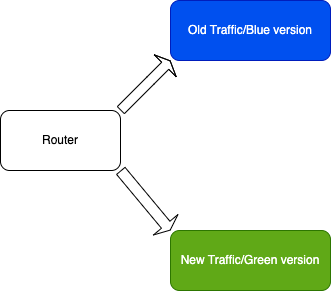

The diagram above was exported from draw.io. Its source (the exported page's mxGraphModel, read from the mxfile embedded in the PNG):
<mxGraphModel dx="1030" dy="446" grid="1" gridSize="10" guides="1" tooltips="1" connect="1" arrows="1" fold="1" page="1" pageScale="1" pageWidth="850" pageHeight="1100" math="0" shadow="0">
  <root>
    <mxCell id="0" />
    <mxCell id="1" parent="0" />
    <mxCell id="2" value="Router" style="rounded=1;whiteSpace=wrap;html=1;" vertex="1" parent="1">
      <mxGeometry x="100" y="240" width="120" height="60" as="geometry" />
    </mxCell>
    <mxCell id="3" value="Old Traffic/Blue version" style="rounded=1;whiteSpace=wrap;html=1;fillColor=#0050ef;fontColor=#ffffff;strokeColor=#001DBC;" vertex="1" parent="1">
      <mxGeometry x="270" y="130" width="160" height="60" as="geometry" />
    </mxCell>
    <mxCell id="4" value="New Traffic/Green version" style="rounded=1;whiteSpace=wrap;html=1;fillColor=#60a917;fontColor=#ffffff;strokeColor=#2D7600;" vertex="1" parent="1">
      <mxGeometry x="270" y="360" width="160" height="60" as="geometry" />
    </mxCell>
    <mxCell id="5" value="" style="shape=flexArrow;endArrow=classic;html=1;endSize=2;startSize=2;" edge="1" parent="1">
      <mxGeometry width="50" height="50" relative="1" as="geometry">
        <mxPoint x="220" y="240" as="sourcePoint" />
        <mxPoint x="270" y="190" as="targetPoint" />
        <Array as="points">
          <mxPoint x="250" y="210" />
        </Array>
      </mxGeometry>
    </mxCell>
    <mxCell id="6" value="" style="shape=flexArrow;endArrow=classic;html=1;endSize=2;startSize=2;width=11;" edge="1" parent="1">
      <mxGeometry width="50" height="50" relative="1" as="geometry">
        <mxPoint x="220" y="300" as="sourcePoint" />
        <mxPoint x="270" y="360" as="targetPoint" />
        <Array as="points" />
      </mxGeometry>
    </mxCell>
  </root>
</mxGraphModel>